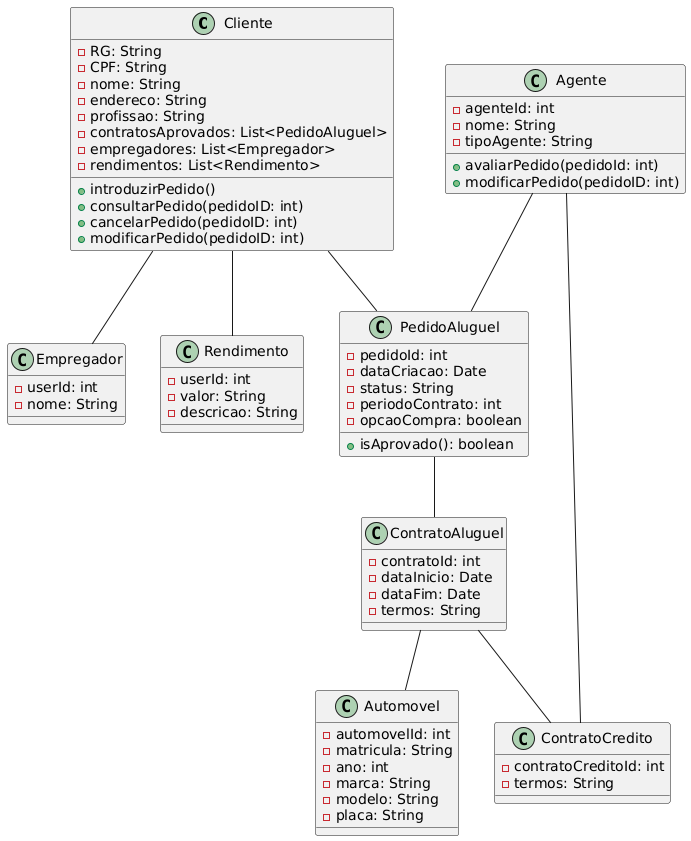

The diagram above was rendered by PlantUML. Its source (embedded in the PNG):
@startuml
class Cliente {
    - RG: String
    - CPF: String
    - nome: String
    - endereco: String
    - profissao: String
    - contratosAprovados: List<PedidoAluguel>
    - empregadores: List<Empregador>
    - rendimentos: List<Rendimento>
    + introduzirPedido()
    + consultarPedido(pedidoID: int)
    + cancelarPedido(pedidoID: int)
    + modificarPedido(pedidoID: int)
}

class Agente {
    - agenteId: int
    - nome: String
    - tipoAgente: String
    + avaliarPedido(pedidoId: int)
    + modificarPedido(pedidoID: int)
}

class Empregador {
    - userId: int
    - nome: String
}

class Rendimento {
    - userId: int
    - valor: String
    - descricao: String
}

class PedidoAluguel {
    - pedidoId: int
    - dataCriacao: Date
    - status: String
    - periodoContrato: int
    - opcaoCompra: boolean
    + isAprovado(): boolean
}

class Automovel {
    - automovelId: int
    - matricula: String
    - ano: int
    - marca: String
    - modelo: String
    - placa: String
}

class ContratoAluguel {
    - contratoId: int
    - dataInicio: Date
    - dataFim: Date
    - termos: String
}

class ContratoCredito {
    - contratoCreditoId: int
    - termos: String
}

Cliente -- PedidoAluguel
Cliente -- Empregador
Cliente -- Rendimento
Agente -- PedidoAluguel
ContratoAluguel -- Automovel
PedidoAluguel -- ContratoAluguel
ContratoAluguel -- ContratoCredito
Agente -- ContratoCredito
@enduml